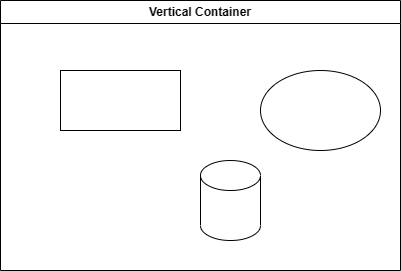

The diagram above was exported from draw.io. Its source (the exported page's mxGraphModel, read from the mxfile embedded in the PNG):
<mxGraphModel dx="1379" dy="774" grid="1" gridSize="10" guides="1" tooltips="1" connect="1" arrows="1" fold="1" page="1" pageScale="1" pageWidth="827" pageHeight="1169" math="0" shadow="0">
  <root>
    <mxCell id="0" />
    <mxCell id="1" parent="0" />
    <mxCell id="GzHxqD3ENy8ont5Axqsj-1" value="" style="rounded=0;whiteSpace=wrap;html=1;" vertex="1" parent="1">
      <mxGeometry x="200" y="230" width="120" height="60" as="geometry" />
    </mxCell>
    <mxCell id="GzHxqD3ENy8ont5Axqsj-2" value="" style="ellipse;whiteSpace=wrap;html=1;" vertex="1" parent="1">
      <mxGeometry x="400" y="230" width="120" height="80" as="geometry" />
    </mxCell>
    <mxCell id="GzHxqD3ENy8ont5Axqsj-3" value="" style="shape=cylinder3;whiteSpace=wrap;html=1;boundedLbl=1;backgroundOutline=1;size=15;" vertex="1" parent="1">
      <mxGeometry x="340" y="320" width="60" height="80" as="geometry" />
    </mxCell>
    <mxCell id="GzHxqD3ENy8ont5Axqsj-4" value="Vertical Container" style="swimlane;whiteSpace=wrap;html=1;" vertex="1" parent="1">
      <mxGeometry x="140" y="160" width="400" height="270" as="geometry" />
    </mxCell>
  </root>
</mxGraphModel>